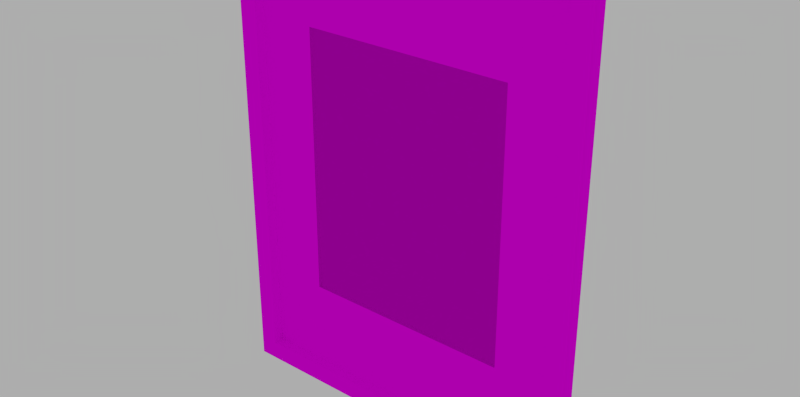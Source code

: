 # Source: frameDR_wall.blend  (saved by Blender 2.76.0; exported with 4.5.12 LTS)
import bpy
from mathutils import Matrix  # noqa: F401  (used for matrix-valued properties, if any)

bpy.ops.wm.read_factory_settings(use_empty=True)
scene = bpy.context.scene
scene.name = 'Scene'

# ---- collections
col_collection_1 = bpy.data.collections.new('Collection 1'); scene.collection.children.link(col_collection_1)

# ---- images (referenced by path relative to the original .blend; pixels are not part of the script)
import os
ASSET_DIR = os.environ.get("B2B_ASSET_DIR", "")  # directory of the original .blend (textures are referenced by path, not embedded)
HERE = os.path.dirname(os.path.abspath(__file__))  # packed textures are extracted next to this script under _unpacked/

def load_image(name, relpath, width, height, colorspace="sRGB"):
    """Load a texture the original file referenced (path relative to the .blend, or extracted next to this script)."""
    p = next((c for c in (os.path.join(HERE, relpath), os.path.join(ASSET_DIR, relpath)) if relpath and os.path.exists(c)), "")
    if p:
        img = bpy.data.images.load(p, check_existing=True)
        img.name = name
    else:  # same state as the original file: an image datablock whose file is absent (Cycles renders it pink)
        img = bpy.data.images.new(name, width, height)
        img.source = "FILE"
        img.filepath = "//" + (relpath or name)
    img.colorspace_settings.name = colorspace
    return img
img_framedr_wall_uv_png = load_image('frameDR_wall_UV.png', 'frameDR_wall_UV.png', 1024, 1024, 'sRGB')

# ---- materials (node trees are filled in below, after node groups)
mat_framedr_wall_glass_mat = bpy.data.materials.new('frameDR_wall.glass_mat')
mat_framedr_wall_glass_mat.alpha_threshold = 0.0
mat_framedr_wall_glass_mat.roughness = 0.5
mat_framedr_wall_frame_mat = bpy.data.materials.new('frameDR_wall.frame_mat')
mat_framedr_wall_frame_mat.alpha_threshold = 0.0
mat_framedr_wall_frame_mat.roughness = 0.5

# ---- material node trees
mat_framedr_wall_glass_mat.use_nodes = True; mat_framedr_wall_glass_mat.node_tree.nodes.clear()
_N = mat_framedr_wall_glass_mat.node_tree.nodes; _L = mat_framedr_wall_glass_mat.node_tree.links
n0 = _N.new('ShaderNodeOutputMaterial'); n0.name = 'Material Output'; n0.location = (300, 300)
n1 = _N.new('ShaderNodeBsdfTransparent'); n1.name = 'Transparent BSDF'; n1.location = (10, 300)
n1.inputs[0].default_value = (0.8, 0.8, 0.8, 1.0)
_L.new(n1.outputs[0], n0.inputs[0])
n0.is_active_output = True
mat_framedr_wall_frame_mat.use_nodes = True; mat_framedr_wall_frame_mat.node_tree.nodes.clear()
_N = mat_framedr_wall_frame_mat.node_tree.nodes; _L = mat_framedr_wall_frame_mat.node_tree.links
n0 = _N.new('ShaderNodeOutputMaterial'); n0.name = 'Material Output'; n0.location = (300, 300)
n1 = _N.new('ShaderNodeBsdfDiffuse'); n1.name = 'Diffuse BSDF'; n1.location = (10, 300)
n2 = _N.new('ShaderNodeTexImage'); n2.name = 'Image Texture'; n2.location = (-185, 364)
n2.width = 140
n2.image = img_framedr_wall_uv_png
_L.new(n1.outputs[0], n0.inputs[0])
_L.new(n2.outputs[0], n1.inputs[0])
n0.is_active_output = True

# ---- world
world_world = bpy.data.worlds.new('World'); scene.world = world_world
world_world.use_nodes = True; world_world.node_tree.nodes.clear()
_N = world_world.node_tree.nodes; _L = world_world.node_tree.links
n0 = _N.new('ShaderNodeOutputWorld'); n0.name = 'World Output'; n0.location = (300, 300)
n1 = _N.new('ShaderNodeBackground'); n1.name = 'Background'; n1.location = (10, 300)
n1.inputs[0].default_value = (0.42, 0.42, 0.42, 1.0)
_L.new(n1.outputs[0], n0.inputs[0])
n0.is_active_output = True
world_world.color = (0.05088, 0.05088, 0.05088)
world_world.use_sun_shadow = False
world_world.sun_shadow_jitter_overblur = 0.0
world_world.cycles.sampling_method = 'MANUAL'
world_world.cycles.sample_map_resolution = 256

# ---- meshes
me_mesh_001 = bpy.data.meshes.new('mesh.001')
me_mesh_001.from_pydata([(-10.2, 0.0, 12.88), (-10.2, 0.0, -12.88), (10.2, 0.0, -12.88), (10.2, 0.0, 12.88)], [], [(3, 0, 1, 2)])
_k = set([(0, 1), (0, 3), (1, 2), (2, 3)])
me_mesh_001.attributes.new('sharp_edge', 'BOOLEAN', 'EDGE').data.foreach_set('value', [ (min(e.vertices), max(e.vertices)) in _k for e in me_mesh_001.edges])
_uv = me_mesh_001.uv_layers.new(name='UVMap')
_uv.uv.foreach_set('vector', [0.04462, 0.03602, 0.9554, 0.03602, 0.9554, 0.964, 0.04462, 0.964])
_uv.active_render = True
_uv = me_mesh_001.uv_layers.new(name='Lightmap')
_uv.uv.foreach_set('vector', [0.04462, 0.03602, 0.9554, 0.03602, 0.9554, 0.964, 0.04462, 0.964])
me_mesh_001.materials.append(mat_framedr_wall_glass_mat)
me_mesh_001.use_remesh_preserve_volume = False
me_mesh_001.use_remesh_preserve_attributes = False
me_mesh_001.use_mirror_vertex_groups = False
me_mesh_001.update()
me_mesh_001.normals_split_custom_set([tuple(v) for v in zip(*[iter([0.0, -1.0, 0.0, 0.0, -1.0, 0.0, 0.0, -1.0, 0.0, 0.0, -1.0, 0.0])] * 3)])
me_mesh = bpy.data.meshes.new('mesh')
me_mesh.from_pydata([(-17.5, 0.75, -23.0), (-17.5, 0.75, 23.0), (17.5, 0.75, 23.0), (17.5, 0.75, -23.0), (15.7, -0.75, -21.2), (15.7, 0.25, -21.2), (-15.7, 0.25, -21.2), (-15.7, -0.75, -21.2), (17.5, -0.75, 23.0), (17.5, -0.75, -23.0), (-17.5, -0.75, -23.0), (-17.5, -0.75, 23.0), (15.7, -0.75, 21.2), (15.7, 0.25, 21.2), (-15.7, 0.25, 21.2), (-15.7, -0.75, 21.2), (10.2, 0.55, 12.88), (10.2, 0.55, -12.88), (10.2, 0.25, -12.88), (10.2, 0.25, 12.88), (-10.2, 0.55, -12.88), (-10.2, 0.25, -12.88), (-10.2, 0.55, 12.88), (-10.2, 0.25, 12.88)], [], [(1, 2, 3, 0), (4, 5, 6, 7), (3, 2, 8, 9), (1, 0, 10, 11), (13, 5, 4, 12), (3, 9, 10, 0), (6, 14, 15, 7), (16, 17, 18, 19), (18, 17, 20, 21), (9, 8, 11, 7, 15, 12, 4, 10), (10, 4, 7, 11), (20, 22, 23, 21), (5, 13, 14, 21, 23, 19, 18, 6), (6, 18, 21, 14), (16, 19, 23, 22), (8, 2, 1, 11), (13, 12, 15, 14), (16, 22, 20, 17)])
_k = set([(0, 1), (0, 3), (0, 10), (1, 2), (1, 11), (2, 3), (2, 8), (3, 9), (4, 5), (4, 7), (4, 12), (5, 6), (5, 13), (6, 7), (6, 14), (7, 15), (8, 9), (8, 11), (9, 10), (10, 11), (12, 13), (12, 15), (13, 14), (14, 15), (16, 17), (16, 19), (16, 22), (17, 18), (17, 20), (18, 19), (18, 21), (19, 23), (20, 21), (20, 22), (21, 23), (22, 23)])
me_mesh.attributes.new('sharp_edge', 'BOOLEAN', 'EDGE').data.foreach_set('value', [ (min(e.vertices), max(e.vertices)) in _k for e in me_mesh.edges])
_uv = me_mesh.uv_layers.new(name='UVMap')
_uv.uv.foreach_set('vector', [0.4368, 0.01082, 0.8391, 0.01082, 0.8391, 0.5087, 0.4368, 0.5087, 0.7276, 0.5303, 0.7391, 0.5303, 0.7391, 0.8702, 0.7276, 0.8702, 0.9196, 0.01082, 0.9196, 0.5087, 0.9023, 0.5087, 0.9023, 0.01082, 0.8793, 0.01082, 0.8793, 0.5087, 0.8621, 0.5087, 0.8621, 0.01082, 0.954, 0.01082, 0.954, 0.4697, 0.9425, 0.4697, 0.9425, 0.01082, 0.653, 0.5303, 0.6702, 0.5303, 0.6702, 0.9092, 0.653, 0.9092, 0.9885, 0.01082, 0.9885, 0.4697, 0.977, 0.4697, 0.977, 0.01082, 0.7656, 0.5303, 0.7656, 0.8091, 0.7621, 0.8091, 0.7621, 0.5303, 0.815, 0.5303, 0.8184, 0.5303, 0.8184, 0.7512, 0.815, 0.7512, 0.01149, 0.5087, 0.01149, 0.01082, 0.4138, 0.01082, 0.3931, 0.4892, 0.3931, 0.0303, 0.03218, 0.0303, 0.03218, 0.4892, 0.4138, 0.5087, 0.4138, 0.5087, 0.03218, 0.4892, 0.3931, 0.4892, 0.4138, 0.01082, 0.792, 0.5303, 0.792, 0.8091, 0.7886, 0.8091, 0.7886, 0.5303, 0.01149, 0.9892, 0.01149, 0.5303, 0.3724, 0.5303, 0.3092, 0.8991, 0.3092, 0.6204, 0.0747, 0.6204, 0.0747, 0.8991, 0.3724, 0.9892, 0.3724, 0.9892, 0.0747, 0.8991, 0.3092, 0.8991, 0.3724, 0.5303, 0.8414, 0.5303, 0.8449, 0.5303, 0.8449, 0.7512, 0.8414, 0.7512, 0.9425, 0.4913, 0.9598, 0.4913, 0.9598, 0.8702, 0.9425, 0.8702, 0.6932, 0.5303, 0.7047, 0.5303, 0.7047, 0.8702, 0.6932, 0.8702, 0.3954, 0.5303, 0.63, 0.5303, 0.63, 0.8091, 0.3954, 0.8091])
_uv.active_render = True
_uv = me_mesh.uv_layers.new(name='Lightmap')
_uv.uv.foreach_set('vector', [0.39, 0.01, 0.01, 0.01, 0.01, 0.3233, 0.39, 0.3233, 0.84, 0.1767, 0.835, 0.1767, 0.835, 0.49, 0.84, 0.49, 0.41, 0.6983, 0.79, 0.6983, 0.79, 0.6975, 0.41, 0.6975, 0.865, 0.49, 0.865, 0.1767, 0.86, 0.1767, 0.86, 0.49, 0.41, 0.7192, 0.79, 0.7192, 0.79, 0.7183, 0.41, 0.7183, 0.815, 0.1767, 0.81, 0.1767, 0.81, 0.49, 0.815, 0.49, 0.41, 0.6775, 0.79, 0.6775, 0.79, 0.6767, 0.41, 0.6767, 0.815, 0.6567, 0.815, 0.51, 0.81, 0.51, 0.81, 0.6567, 0.59, 0.7608, 0.59, 0.76, 0.41, 0.76, 0.41, 0.7608, 0.01, 0.6567, 0.01, 0.3433, 0.39, 0.3433, 0.3705, 0.6444, 0.3705, 0.3556, 0.02954, 0.3556, 0.02954, 0.6444, 0.39, 0.6567, 0.79, 0.01, 0.41, 0.01, 0.41, 0.3233, 0.79, 0.3233, 0.84, 0.6567, 0.84, 0.51, 0.835, 0.51, 0.835, 0.6567, 0.41, 0.6567, 0.41, 0.3433, 0.79, 0.3433, 0.7235, 0.5952, 0.7235, 0.4048, 0.4765, 0.4048, 0.4765, 0.5952, 0.79, 0.6567, 0.39, 0.6767, 0.01, 0.6767, 0.01, 0.99, 0.39, 0.99, 0.79, 0.7608, 0.79, 0.76, 0.61, 0.76, 0.61, 0.7608, 0.89, 0.1767, 0.885, 0.1767, 0.885, 0.49, 0.89, 0.49, 0.79, 0.74, 0.79, 0.7392, 0.41, 0.7392, 0.41, 0.74, 0.99, 0.01, 0.81, 0.01, 0.81, 0.1567, 0.99, 0.1567])
me_mesh.materials.append(mat_framedr_wall_frame_mat)
me_mesh.use_remesh_preserve_volume = False
me_mesh.use_remesh_preserve_attributes = False
me_mesh.use_mirror_vertex_groups = False
me_mesh.update()
me_mesh.normals_split_custom_set([tuple(v) for v in zip(*[iter([0.0, 1.0, 0.0, 0.0, 1.0, 0.0, 0.0, 1.0, 0.0, 0.0, 1.0, 0.0, 0.0, 0.0, 1.0, 0.0, 0.0, 1.0, 0.0, 0.0, 1.0, 0.0, 0.0, 1.0, 1.0, 0.0, 0.0, 1.0, 0.0, 0.0, 1.0, 0.0, 0.0, 1.0, 0.0, 0.0, -1.0, 0.0, 0.0, -1.0, 0.0, 0.0, -1.0, 0.0, 0.0, -1.0, 0.0, 0.0, -1.0, 0.0, 0.0, -1.0, 0.0, 0.0, -1.0, 0.0, 0.0, -1.0, 0.0, 0.0, 0.0, 0.0, -1.0, 0.0, 0.0, -1.0, 0.0, 0.0, -1.0, 0.0, 0.0, -1.0, 1.0, 0.0, 0.0, 1.0, 0.0, 0.0, 1.0, 0.0, 0.0, 1.0, 0.0, 0.0, -1.0, 0.0, 0.0, -1.0, 0.0, 0.0, -1.0, 0.0, 0.0, -1.0, 0.0, 0.0, 0.0, 0.0, 1.0, 0.0, 0.0, 1.0, 0.0, 0.0, 1.0, 0.0, 0.0, 1.0, 0.0, -1.0, -9.126e-09, 0.0, -1.0, -9.126e-09, 0.0, -1.0, -9.126e-09, 0.0, -1.0, -9.126e-09, 0.0, -1.0, -9.126e-09, 0.0, -1.0, -9.126e-09, 0.0, -1.0, -9.126e-09, 0.0, -1.0, -9.126e-09, 0.0, -1.0, 1.369e-08, 0.0, -1.0, 1.369e-08, 0.0, -1.0, 1.369e-08, 0.0, -1.0, 1.369e-08, 1.0, 0.0, 0.0, 1.0, 0.0, 0.0, 1.0, 0.0, 0.0, 1.0, 0.0, 0.0, 0.0, -1.0, 0.0, 0.0, -1.0, 0.0, 0.0, -1.0, 0.0, 0.0, -1.0, 0.0, 0.0, -1.0, 0.0, 0.0, -1.0, 0.0, 0.0, -1.0, 0.0, 0.0, -1.0, 0.0, 0.0, -1.0, 0.0, 0.0, -1.0, 0.0, 0.0, -1.0, 0.0, 0.0, -1.0, 0.0, 0.0, 0.0, -1.0, 0.0, 0.0, -1.0, 0.0, 0.0, -1.0, 0.0, 0.0, -1.0, 0.0, 0.0, 1.0, 0.0, 0.0, 1.0, 0.0, 0.0, 1.0, 0.0, 0.0, 1.0, 0.0, 0.0, -1.0, 0.0, 0.0, -1.0, 0.0, 0.0, -1.0, 0.0, 0.0, -1.0, 0.0, -1.0, 0.0, 0.0, -1.0, 0.0, 0.0, -1.0, 0.0, 0.0, -1.0, 0.0])] * 3)])

# ---- objects
ob_framedr_wall = bpy.data.objects.new('frameDR_wall', None)
ob_glass = bpy.data.objects.new('glass', me_mesh_001)
ob_frame = bpy.data.objects.new('frame', me_mesh)

# ---- transforms, parenting, visibility, modifiers, constraints
ob_framedr_wall.location = (0.0, 0.0, 0.0)
ob_framedr_wall.rotation_mode = 'QUATERNION'
ob_framedr_wall.rotation_quaternion = (1.0, 0.0, 0.0, 0.0)
ob_framedr_wall.empty_image_offset = (0.0, 0.0)
ob_framedr_wall.lineart.crease_threshold = 0.0
ob_glass.parent = ob_framedr_wall
ob_glass.location = (0.1751, 0.01, 0.23)
ob_glass.rotation_mode = 'QUATERNION'
ob_glass.rotation_quaternion = (1.0, 0.0, 0.0, 0.0)
ob_glass.scale = (0.01, 0.01, 0.01)
ob_glass.lineart.crease_threshold = 0.0
ob_frame.parent = ob_framedr_wall
ob_frame.location = (0.1751, 0.0075, 0.23)
ob_frame.rotation_mode = 'QUATERNION'
ob_frame.rotation_quaternion = (1.0, 0.0, 0.0, 0.0)
ob_frame.scale = (0.01, 0.01, 0.01)
ob_frame.lineart.crease_threshold = 0.0

# ---- collection membership
col_collection_1.objects.link(ob_framedr_wall)
col_collection_1.objects.link(ob_glass)
col_collection_1.objects.link(ob_frame)

# ---- scene / render settings (as saved in the file)
scene.frame_start = 1; scene.frame_end = 250; scene.frame_set(154)
scene.render.engine = 'CYCLES'
scene.render.resolution_x = 2880
scene.render.resolution_y = 1430
scene.render.dither_intensity = 0.0
scene.render.film_transparent = True
scene.render.use_overwrite = False
scene.cycles.use_denoising = False
scene.cycles.samples = 100
scene.cycles.sampling_pattern = 'TABULATED_SOBOL'
scene.cycles.light_sampling_threshold = 0.0
scene.cycles.use_adaptive_sampling = False
scene.cycles.use_light_tree = False
scene.cycles.caustics_reflective = False
scene.cycles.caustics_refractive = False
scene.cycles.blur_glossy = 0.5
scene.cycles.pixel_filter_type = 'GAUSSIAN'
scene.cycles.sample_clamp_indirect = 0.0
scene.view_settings.view_transform = 'Standard'
bpy.context.view_layer.update()

# ---- added for rendering (the .blend has no active camera): camera
cam_auto = bpy.data.cameras.new('AutoCamera')
cam_auto.lens = 50.0
cam_auto.sensor_width = 36.0
cam_auto.clip_end = 1000.0
ob_auto_camera = bpy.data.objects.new('AutoCamera', cam_auto)
scene.collection.objects.link(ob_auto_camera)
ob_auto_camera.location = (0.710079, -0.634534, 0.658023)
ob_auto_camera.rotation_euler = (1.09748, -7.21219e-08, 0.694738)
scene.camera = ob_auto_camera
bpy.context.view_layer.update()
